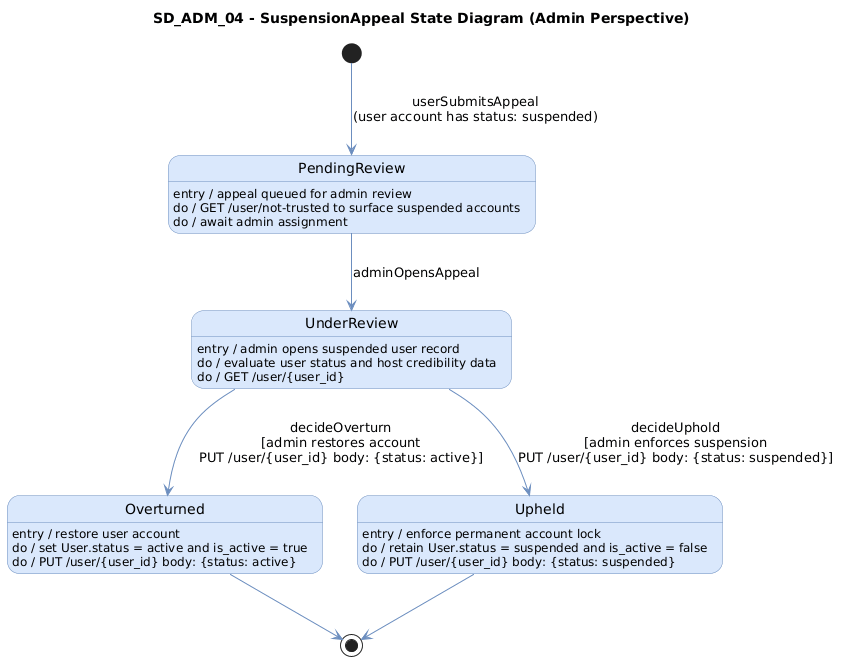

The diagram above was rendered by PlantUML. Its source (embedded in the PNG):
@startuml
title SD_ADM_04 - SuspensionAppeal State Diagram (Admin Perspective)

skinparam backgroundColor white
skinparam state {
  BackgroundColor #dae8fc
  BorderColor #6c8ebf
  FontName Arial
  ArrowColor #6c8ebf
}

[*] --> PendingReview : userSubmitsAppeal\n(user account has status: suspended)

state PendingReview : entry / appeal queued for admin review\ndo / GET /user/not-trusted to surface suspended accounts\ndo / await admin assignment

state UnderReview : entry / admin opens suspended user record\ndo / evaluate user status and host credibility data\ndo / GET /user/{user_id}

state Overturned : entry / restore user account\ndo / set User.status = active and is_active = true\ndo / PUT /user/{user_id} body: {status: active}

state Upheld : entry / enforce permanent account lock\ndo / retain User.status = suspended and is_active = false\ndo / PUT /user/{user_id} body: {status: suspended}

PendingReview --> UnderReview : adminOpensAppeal

UnderReview --> Overturned : decideOverturn\n[admin restores account\nPUT /user/{user_id} body: {status: active}]

UnderReview --> Upheld : decideUphold\n[admin enforces suspension\nPUT /user/{user_id} body: {status: suspended}]

Overturned --> [*]
Upheld --> [*]
@enduml